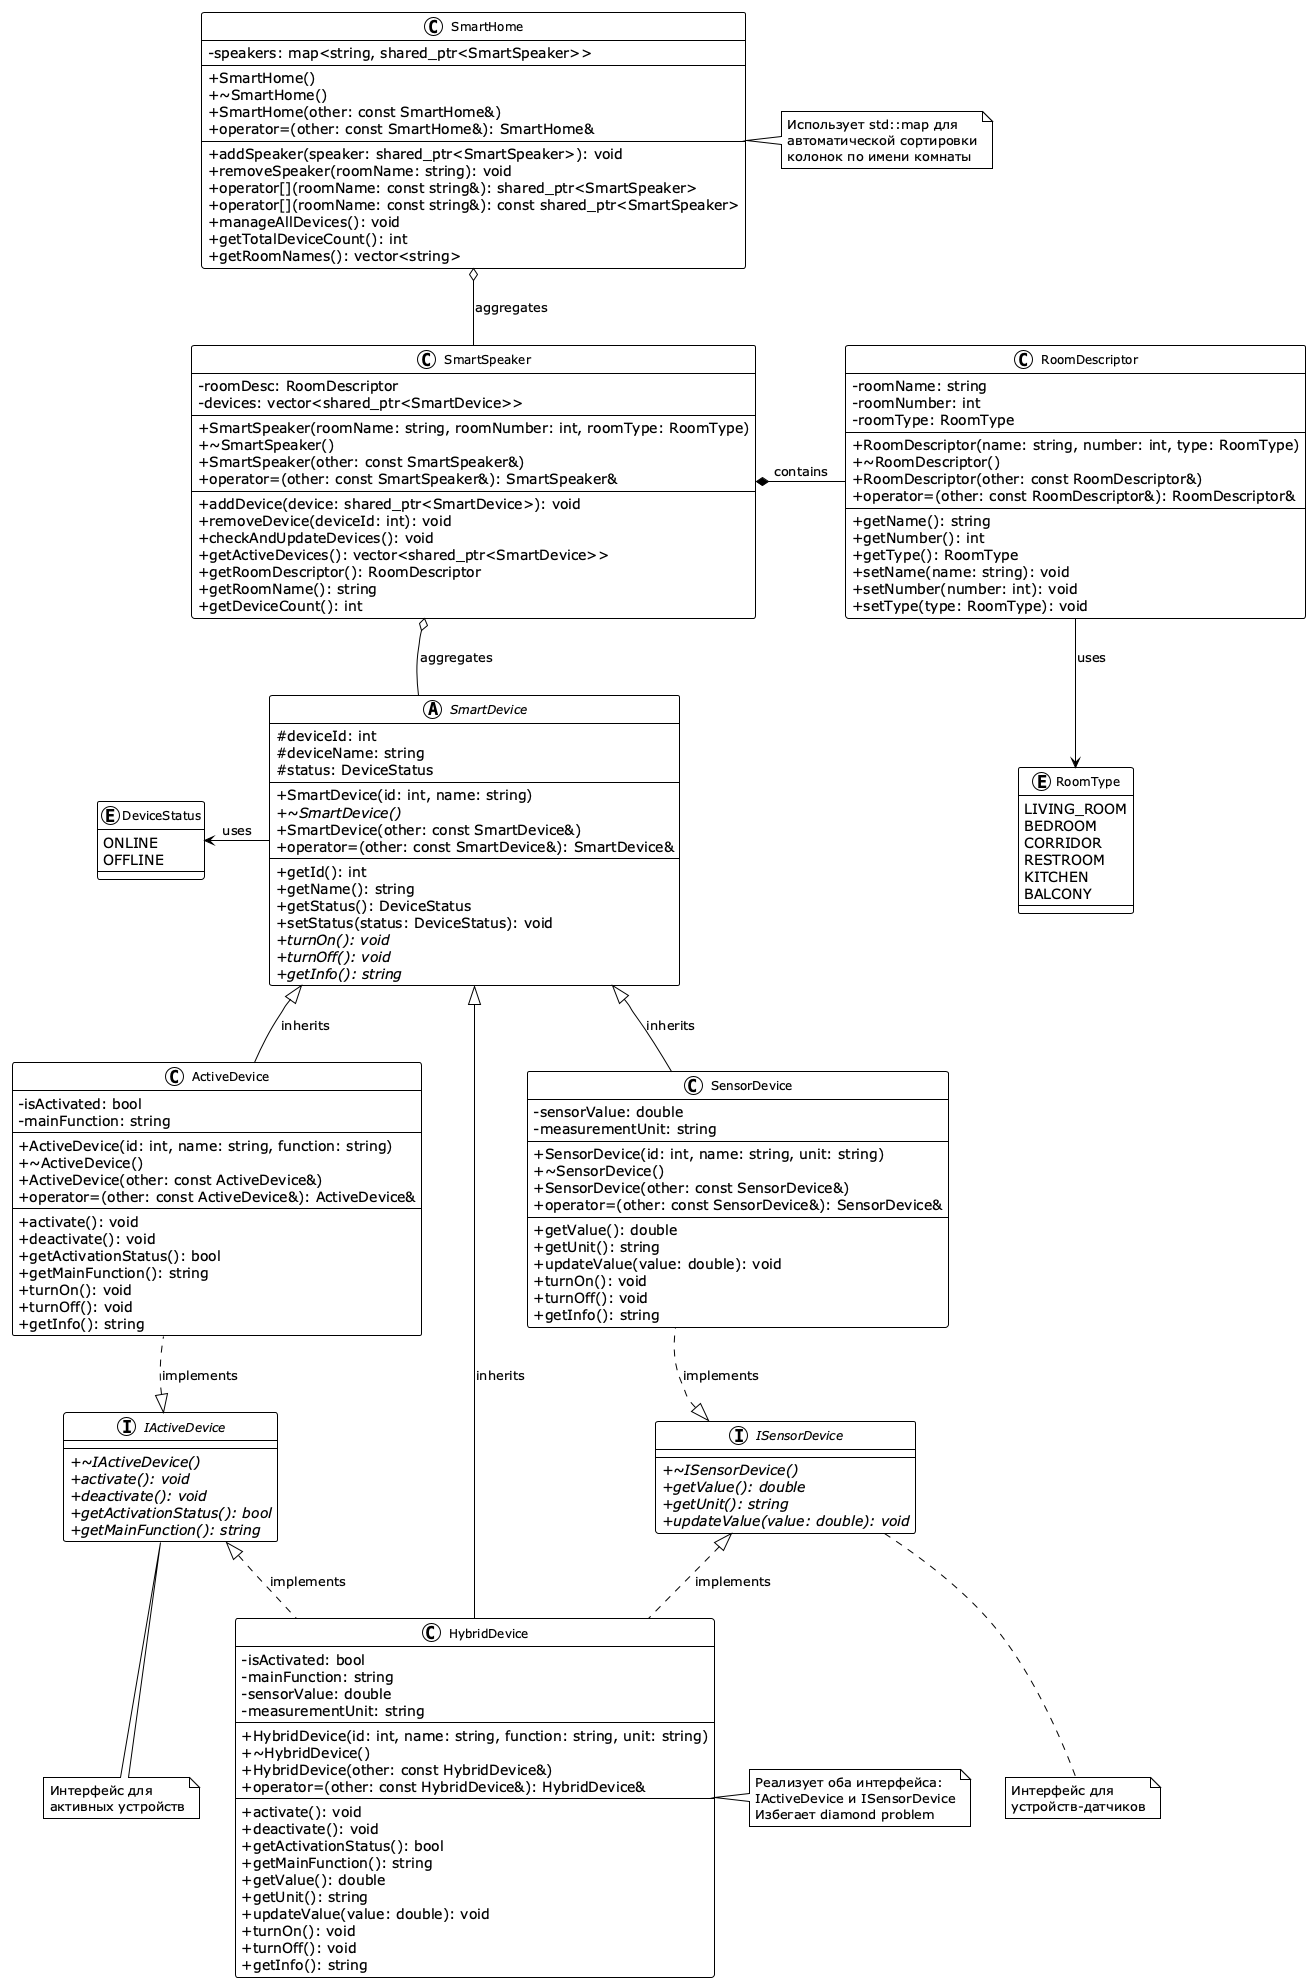

The diagram above was rendered by PlantUML. Its source (embedded in the PNG):
@startuml SmartHouse_ClassDiagram

!theme plain
skinparam classAttributeIconSize 0
skinparam classFontSize 12
skinparam packageFontSize 14

class SmartSpeaker {
    -roomDesc: RoomDescriptor
    -devices: vector<shared_ptr<SmartDevice>>
    --
    +SmartSpeaker(roomName: string, roomNumber: int, roomType: RoomType)
    +~SmartSpeaker()
    +SmartSpeaker(other: const SmartSpeaker&)
    +operator=(other: const SmartSpeaker&): SmartSpeaker&
    --
    +addDevice(device: shared_ptr<SmartDevice>): void
    +removeDevice(deviceId: int): void
    +checkAndUpdateDevices(): void
    +getActiveDevices(): vector<shared_ptr<SmartDevice>>
    +getRoomDescriptor(): RoomDescriptor
    +getRoomName(): string
    +getDeviceCount(): int
}

class SmartHome {
    -speakers: map<string, shared_ptr<SmartSpeaker>>
    --
    +SmartHome()
    +~SmartHome()
    +SmartHome(other: const SmartHome&)
    +operator=(other: const SmartHome&): SmartHome&
    --
    +addSpeaker(speaker: shared_ptr<SmartSpeaker>): void
    +removeSpeaker(roomName: string): void
    +operator[](roomName: const string&): shared_ptr<SmartSpeaker>
    +operator[](roomName: const string&): const shared_ptr<SmartSpeaker>
    +manageAllDevices(): void
    +getTotalDeviceCount(): int
    +getRoomNames(): vector<string>
}

class RoomDescriptor {
    -roomName: string
    -roomNumber: int
    -roomType: RoomType
    --
    +RoomDescriptor(name: string, number: int, type: RoomType)
    +~RoomDescriptor()
    +RoomDescriptor(other: const RoomDescriptor&)
    +operator=(other: const RoomDescriptor&): RoomDescriptor&
    --
    +getName(): string
    +getNumber(): int
    +getType(): RoomType
    +setName(name: string): void
    +setNumber(number: int): void
    +setType(type: RoomType): void
}

enum RoomType {
    LIVING_ROOM
    BEDROOM
    CORRIDOR
    RESTROOM
    KITCHEN
    BALCONY
}

abstract class SmartDevice {
    #deviceId: int
    #deviceName: string
    #status: DeviceStatus
    --
    +SmartDevice(id: int, name: string)
    +{abstract} ~SmartDevice()
    +SmartDevice(other: const SmartDevice&)
    +operator=(other: const SmartDevice&): SmartDevice&
    --
    +getId(): int
    +getName(): string
    +getStatus(): DeviceStatus
    +setStatus(status: DeviceStatus): void
    +{abstract} turnOn(): void
    +{abstract} turnOff(): void
    +{abstract} getInfo(): string
}

enum DeviceStatus {
    ONLINE
    OFFLINE
}

interface IActiveDevice {
    +{abstract} ~IActiveDevice()
    +{abstract} activate(): void
    +{abstract} deactivate(): void
    +{abstract} getActivationStatus(): bool
    +{abstract} getMainFunction(): string
}

interface ISensorDevice {
    +{abstract} ~ISensorDevice()
    +{abstract} getValue(): double
    +{abstract} getUnit(): string
    +{abstract} updateValue(value: double): void
}

class ActiveDevice {
    -isActivated: bool
    -mainFunction: string
    --
    +ActiveDevice(id: int, name: string, function: string)
    +~ActiveDevice()
    +ActiveDevice(other: const ActiveDevice&)
    +operator=(other: const ActiveDevice&): ActiveDevice&
    --
    +activate(): void
    +deactivate(): void
    +getActivationStatus(): bool
    +getMainFunction(): string
    +turnOn(): void
    +turnOff(): void
    +getInfo(): string
}

class SensorDevice {
    -sensorValue: double
    -measurementUnit: string
    --
    +SensorDevice(id: int, name: string, unit: string)
    +~SensorDevice()
    +SensorDevice(other: const SensorDevice&)
    +operator=(other: const SensorDevice&): SensorDevice&
    --
    +getValue(): double
    +getUnit(): string
    +updateValue(value: double): void
    +turnOn(): void
    +turnOff(): void
    +getInfo(): string
}

class HybridDevice {
    -isActivated: bool
    -mainFunction: string
    -sensorValue: double
    -measurementUnit: string
    --
    +HybridDevice(id: int, name: string, function: string, unit: string)
    +~HybridDevice()
    +HybridDevice(other: const HybridDevice&)
    +operator=(other: const HybridDevice&): HybridDevice&
    --
    +activate(): void
    +deactivate(): void
    +getActivationStatus(): bool
    +getMainFunction(): string
    +getValue(): double
    +getUnit(): string
    +updateValue(value: double): void
    +turnOn(): void
    +turnOff(): void
    +getInfo(): string
}

'Вёрстка
RoomDescriptor -[hidden]right- SmartSpeaker
SmartDevice -[hidden]down- SmartSpeaker
ActiveDevice -[hidden]down- IActiveDevice
SensorDevice -[hidden]down- ISensorDevice
ActiveDevice -[hidden]down- SmartDevice
SensorDevice -[hidden]down- SmartDevice
SensorDevice -[hidden]down- HybridDevice
ActiveDevice -[hidden]down- HybridDevice
DeviceStatus -[hidden]right- SmartDevice

' Отношения
RoomDescriptor --> RoomType : uses
SmartDevice --> DeviceStatus : uses

' Наследование классов от SmartDevice
SmartDevice <|-- ActiveDevice : inherits
SmartDevice <|-- SensorDevice : inherits
SmartDevice <|-- HybridDevice : inherits

' Реализация интерфейсов
IActiveDevice <|.. ActiveDevice : implements
ISensorDevice <|.. SensorDevice : implements
IActiveDevice <|.. HybridDevice : implements
ISensorDevice <|.. HybridDevice : implements

' Композиция и агрегация
SmartSpeaker *-- RoomDescriptor : contains
SmartSpeaker o-- SmartDevice : aggregates
SmartHome o-- SmartSpeaker : aggregates

' Примечания
note right of SmartHome : Использует std::map для\nавтоматической сортировки\nколонок по имени комнаты
note right of HybridDevice : Реализует оба интерфейса:\nIActiveDevice и ISensorDevice\nИзбегает diamond problem
note bottom of IActiveDevice : Интерфейс для\nактивных устройств
note bottom of ISensorDevice : Интерфейс для\nустройств-датчиков

@enduml